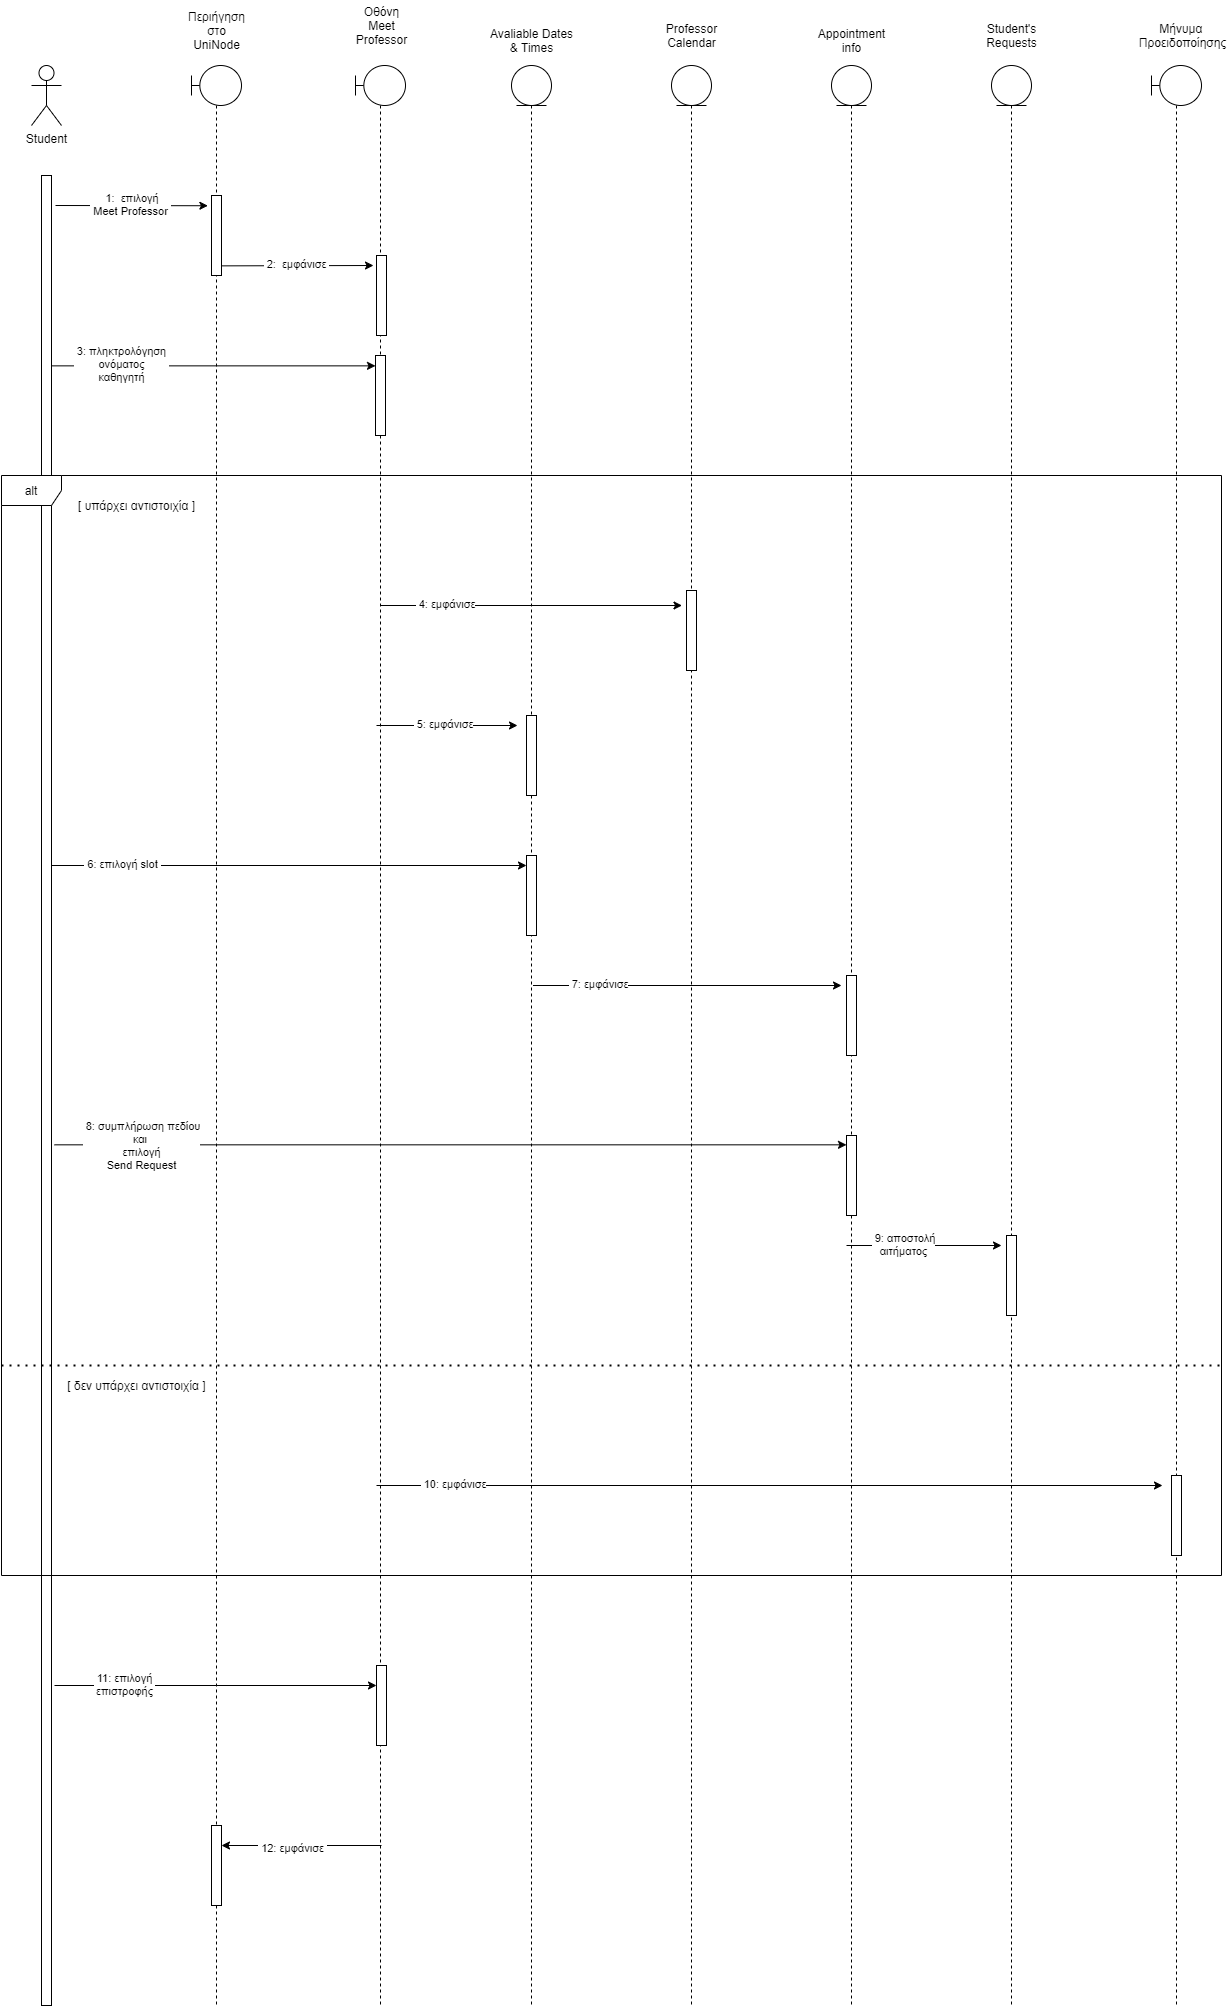

The diagram above was exported from draw.io. Its source (the exported page's mxGraphModel, read from the mxfile embedded in the PNG):
<mxGraphModel dx="1704" dy="1900" grid="1" gridSize="10" guides="1" tooltips="1" connect="1" arrows="1" fold="1" page="1" pageScale="1" pageWidth="827" pageHeight="1169" math="0" shadow="0">
  <root>
    <mxCell id="0" />
    <mxCell id="1" parent="0" />
    <mxCell id="QJZJgho4e-iSEv_iecKh-1" value="Student" style="shape=umlActor;verticalLabelPosition=bottom;verticalAlign=top;html=1;" vertex="1" parent="1">
      <mxGeometry x="40" y="60" width="30" height="60" as="geometry" />
    </mxCell>
    <mxCell id="QJZJgho4e-iSEv_iecKh-2" value="" style="html=1;points=[];perimeter=orthogonalPerimeter;" vertex="1" parent="1">
      <mxGeometry x="50" y="170" width="10" height="1830" as="geometry" />
    </mxCell>
    <mxCell id="QJZJgho4e-iSEv_iecKh-6" value="" style="shape=umlLifeline;participant=umlBoundary;perimeter=lifelinePerimeter;whiteSpace=wrap;html=1;container=1;collapsible=0;recursiveResize=0;verticalAlign=top;spacingTop=36;outlineConnect=0;" vertex="1" parent="1">
      <mxGeometry x="200" y="60" width="50" height="1940" as="geometry" />
    </mxCell>
    <mxCell id="QJZJgho4e-iSEv_iecKh-7" value="" style="shape=umlLifeline;participant=umlBoundary;perimeter=lifelinePerimeter;whiteSpace=wrap;html=1;container=1;collapsible=0;recursiveResize=0;verticalAlign=top;spacingTop=36;outlineConnect=0;" vertex="1" parent="1">
      <mxGeometry x="364" y="60" width="50" height="1940" as="geometry" />
    </mxCell>
    <mxCell id="QJZJgho4e-iSEv_iecKh-8" value="Περιήγηση&lt;br&gt;στο&lt;br&gt;UniNode" style="text;html=1;align=center;verticalAlign=middle;resizable=0;points=[];autosize=1;strokeColor=none;" vertex="1" parent="1">
      <mxGeometry x="190" width="70" height="50" as="geometry" />
    </mxCell>
    <mxCell id="QJZJgho4e-iSEv_iecKh-9" value="Οθόνη&lt;br&gt;Meet&lt;br&gt;Professor" style="text;html=1;align=center;verticalAlign=middle;resizable=0;points=[];autosize=1;strokeColor=none;" vertex="1" parent="1">
      <mxGeometry x="355" y="-5" width="70" height="50" as="geometry" />
    </mxCell>
    <mxCell id="QJZJgho4e-iSEv_iecKh-11" value="" style="endArrow=classic;html=1;entryX=-0.36;entryY=0.128;entryDx=0;entryDy=0;entryPerimeter=0;" edge="1" parent="1" target="QJZJgho4e-iSEv_iecKh-13">
      <mxGeometry width="50" height="50" relative="1" as="geometry">
        <mxPoint x="64" y="200" as="sourcePoint" />
        <mxPoint x="380" y="180" as="targetPoint" />
      </mxGeometry>
    </mxCell>
    <mxCell id="QJZJgho4e-iSEv_iecKh-12" value="&amp;nbsp;1:&amp;nbsp;&amp;nbsp;επιλογή&lt;br&gt;&amp;nbsp;Meet Professor&amp;nbsp;" style="edgeLabel;html=1;align=center;verticalAlign=middle;resizable=0;points=[];" vertex="1" connectable="0" parent="QJZJgho4e-iSEv_iecKh-11">
      <mxGeometry x="-0.4778" y="2" relative="1" as="geometry">
        <mxPoint x="34" as="offset" />
      </mxGeometry>
    </mxCell>
    <mxCell id="QJZJgho4e-iSEv_iecKh-13" value="" style="html=1;points=[];perimeter=orthogonalPerimeter;" vertex="1" parent="1">
      <mxGeometry x="220" y="190" width="10" height="80" as="geometry" />
    </mxCell>
    <mxCell id="QJZJgho4e-iSEv_iecKh-14" value="" style="endArrow=classic;html=1;exitX=1.44;exitY=0.036;exitDx=0;exitDy=0;exitPerimeter=0;entryX=-0.36;entryY=0.128;entryDx=0;entryDy=0;entryPerimeter=0;" edge="1" parent="1">
      <mxGeometry width="50" height="50" relative="1" as="geometry">
        <mxPoint x="229.99999999999997" y="260.3599999999999" as="sourcePoint" />
        <mxPoint x="382" y="260" as="targetPoint" />
      </mxGeometry>
    </mxCell>
    <mxCell id="QJZJgho4e-iSEv_iecKh-15" value="&amp;nbsp;2:&amp;nbsp;&amp;nbsp;εμφάνισε&amp;nbsp;" style="edgeLabel;html=1;align=center;verticalAlign=middle;resizable=0;points=[];" vertex="1" connectable="0" parent="QJZJgho4e-iSEv_iecKh-14">
      <mxGeometry x="-0.4778" y="2" relative="1" as="geometry">
        <mxPoint x="34" as="offset" />
      </mxGeometry>
    </mxCell>
    <mxCell id="QJZJgho4e-iSEv_iecKh-16" value="" style="html=1;points=[];perimeter=orthogonalPerimeter;" vertex="1" parent="1">
      <mxGeometry x="385" y="250" width="10" height="80" as="geometry" />
    </mxCell>
    <mxCell id="QJZJgho4e-iSEv_iecKh-18" value="" style="endArrow=classic;html=1;exitX=1.44;exitY=0.036;exitDx=0;exitDy=0;exitPerimeter=0;" edge="1" parent="1" target="QJZJgho4e-iSEv_iecKh-20">
      <mxGeometry width="50" height="50" relative="1" as="geometry">
        <mxPoint x="60" y="360.3599999999999" as="sourcePoint" />
        <mxPoint x="370" y="360" as="targetPoint" />
      </mxGeometry>
    </mxCell>
    <mxCell id="QJZJgho4e-iSEv_iecKh-19" value="&amp;nbsp;3: πληκτρολόγηση&amp;nbsp;&lt;br&gt;ονόματος&lt;br&gt;καθηγητή" style="edgeLabel;html=1;align=center;verticalAlign=middle;resizable=0;points=[];" vertex="1" connectable="0" parent="QJZJgho4e-iSEv_iecKh-18">
      <mxGeometry x="-0.4778" y="2" relative="1" as="geometry">
        <mxPoint x="-15" as="offset" />
      </mxGeometry>
    </mxCell>
    <mxCell id="QJZJgho4e-iSEv_iecKh-20" value="" style="html=1;points=[];perimeter=orthogonalPerimeter;" vertex="1" parent="1">
      <mxGeometry x="384" y="350" width="10" height="80" as="geometry" />
    </mxCell>
    <mxCell id="QJZJgho4e-iSEv_iecKh-26" value="" style="shape=umlLifeline;participant=umlEntity;perimeter=lifelinePerimeter;whiteSpace=wrap;html=1;container=1;collapsible=0;recursiveResize=0;verticalAlign=top;spacingTop=36;outlineConnect=0;" vertex="1" parent="1">
      <mxGeometry x="520" y="60" width="40" height="1940" as="geometry" />
    </mxCell>
    <mxCell id="QJZJgho4e-iSEv_iecKh-28" value="&lt;span style=&quot;font-family: &amp;#34;helvetica&amp;#34;&quot;&gt;Avaliable Dates&lt;/span&gt;&lt;br style=&quot;font-family: &amp;#34;helvetica&amp;#34;&quot;&gt;&lt;span style=&quot;font-family: &amp;#34;helvetica&amp;#34;&quot;&gt;&amp;amp; Times&lt;/span&gt;" style="text;html=1;align=center;verticalAlign=middle;resizable=0;points=[];autosize=1;strokeColor=none;" vertex="1" parent="1">
      <mxGeometry x="490" y="20" width="100" height="30" as="geometry" />
    </mxCell>
    <mxCell id="QJZJgho4e-iSEv_iecKh-29" value="" style="shape=umlLifeline;participant=umlEntity;perimeter=lifelinePerimeter;whiteSpace=wrap;html=1;container=1;collapsible=0;recursiveResize=0;verticalAlign=top;spacingTop=36;outlineConnect=0;" vertex="1" parent="1">
      <mxGeometry x="680" y="60" width="40" height="1940" as="geometry" />
    </mxCell>
    <mxCell id="QJZJgho4e-iSEv_iecKh-30" value="Professor&lt;br&gt;Calendar" style="text;html=1;align=center;verticalAlign=middle;resizable=0;points=[];autosize=1;strokeColor=none;" vertex="1" parent="1">
      <mxGeometry x="665" y="15" width="70" height="30" as="geometry" />
    </mxCell>
    <mxCell id="QJZJgho4e-iSEv_iecKh-33" value="" style="html=1;points=[];perimeter=orthogonalPerimeter;" vertex="1" parent="1">
      <mxGeometry x="695" y="585" width="10" height="80" as="geometry" />
    </mxCell>
    <mxCell id="QJZJgho4e-iSEv_iecKh-36" value="" style="html=1;points=[];perimeter=orthogonalPerimeter;" vertex="1" parent="1">
      <mxGeometry x="535" y="710" width="10" height="80" as="geometry" />
    </mxCell>
    <mxCell id="QJZJgho4e-iSEv_iecKh-39" value="" style="html=1;points=[];perimeter=orthogonalPerimeter;" vertex="1" parent="1">
      <mxGeometry x="535" y="849.9999999999995" width="10" height="80" as="geometry" />
    </mxCell>
    <mxCell id="QJZJgho4e-iSEv_iecKh-40" value="" style="shape=umlLifeline;participant=umlEntity;perimeter=lifelinePerimeter;whiteSpace=wrap;html=1;container=1;collapsible=0;recursiveResize=0;verticalAlign=top;spacingTop=36;outlineConnect=0;" vertex="1" parent="1">
      <mxGeometry x="840" y="60" width="40" height="1940" as="geometry" />
    </mxCell>
    <mxCell id="QJZJgho4e-iSEv_iecKh-41" value="Appointment&lt;br&gt;info" style="text;html=1;align=center;verticalAlign=middle;resizable=0;points=[];autosize=1;strokeColor=none;" vertex="1" parent="1">
      <mxGeometry x="820" y="20" width="80" height="30" as="geometry" />
    </mxCell>
    <mxCell id="QJZJgho4e-iSEv_iecKh-44" value="" style="html=1;points=[];perimeter=orthogonalPerimeter;" vertex="1" parent="1">
      <mxGeometry x="855" y="969.9999999999995" width="10" height="80" as="geometry" />
    </mxCell>
    <mxCell id="QJZJgho4e-iSEv_iecKh-51" value="" style="html=1;points=[];perimeter=orthogonalPerimeter;" vertex="1" parent="1">
      <mxGeometry x="855" y="1129.9999999999995" width="10" height="80" as="geometry" />
    </mxCell>
    <mxCell id="QJZJgho4e-iSEv_iecKh-55" value="" style="shape=umlLifeline;participant=umlEntity;perimeter=lifelinePerimeter;whiteSpace=wrap;html=1;container=1;collapsible=0;recursiveResize=0;verticalAlign=top;spacingTop=36;outlineConnect=0;" vertex="1" parent="1">
      <mxGeometry x="1000" y="60" width="40" height="1940" as="geometry" />
    </mxCell>
    <mxCell id="QJZJgho4e-iSEv_iecKh-56" value="Student's&lt;br&gt;Requests" style="text;html=1;align=center;verticalAlign=middle;resizable=0;points=[];autosize=1;strokeColor=none;" vertex="1" parent="1">
      <mxGeometry x="985" y="15" width="70" height="30" as="geometry" />
    </mxCell>
    <mxCell id="QJZJgho4e-iSEv_iecKh-57" value="" style="html=1;points=[];perimeter=orthogonalPerimeter;" vertex="1" parent="1">
      <mxGeometry x="1015" y="1229.9999999999995" width="10" height="80" as="geometry" />
    </mxCell>
    <mxCell id="QJZJgho4e-iSEv_iecKh-58" value="" style="shape=umlLifeline;participant=umlBoundary;perimeter=lifelinePerimeter;whiteSpace=wrap;html=1;container=1;collapsible=0;recursiveResize=0;verticalAlign=top;spacingTop=36;outlineConnect=0;" vertex="1" parent="1">
      <mxGeometry x="1160" y="60" width="50" height="1940" as="geometry" />
    </mxCell>
    <mxCell id="QJZJgho4e-iSEv_iecKh-59" value="Μήνυμα&amp;nbsp;&lt;br&gt;Προειδοποίησης" style="text;html=1;align=center;verticalAlign=middle;resizable=0;points=[];autosize=1;strokeColor=none;" vertex="1" parent="1">
      <mxGeometry x="1140.5" y="15" width="100" height="30" as="geometry" />
    </mxCell>
    <mxCell id="QJZJgho4e-iSEv_iecKh-62" value="" style="html=1;points=[];perimeter=orthogonalPerimeter;" vertex="1" parent="1">
      <mxGeometry x="1180" y="1470" width="10" height="80" as="geometry" />
    </mxCell>
    <mxCell id="QJZJgho4e-iSEv_iecKh-64" value="" style="endArrow=none;dashed=1;html=1;dashPattern=1 3;strokeWidth=2;" edge="1" parent="1">
      <mxGeometry width="50" height="50" relative="1" as="geometry">
        <mxPoint x="10" y="1360" as="sourcePoint" />
        <mxPoint x="1230" y="1360" as="targetPoint" />
      </mxGeometry>
    </mxCell>
    <mxCell id="QJZJgho4e-iSEv_iecKh-65" value="" style="endArrow=classic;html=1;exitX=1.44;exitY=0.036;exitDx=0;exitDy=0;exitPerimeter=0;" edge="1" parent="1">
      <mxGeometry width="50" height="50" relative="1" as="geometry">
        <mxPoint x="389.5" y="599.9999999999995" as="sourcePoint" />
        <mxPoint x="690.5" y="599.9999999999995" as="targetPoint" />
      </mxGeometry>
    </mxCell>
    <mxCell id="QJZJgho4e-iSEv_iecKh-66" value="&amp;nbsp;4: εμφάνισε" style="edgeLabel;html=1;align=center;verticalAlign=middle;resizable=0;points=[];" vertex="1" connectable="0" parent="QJZJgho4e-iSEv_iecKh-65">
      <mxGeometry x="-0.4778" y="2" relative="1" as="geometry">
        <mxPoint x="-15" as="offset" />
      </mxGeometry>
    </mxCell>
    <mxCell id="QJZJgho4e-iSEv_iecKh-67" value="" style="endArrow=classic;html=1;exitX=1.44;exitY=0.036;exitDx=0;exitDy=0;exitPerimeter=0;" edge="1" parent="1">
      <mxGeometry width="50" height="50" relative="1" as="geometry">
        <mxPoint x="855" y="1239.9999999999995" as="sourcePoint" />
        <mxPoint x="1010" y="1240" as="targetPoint" />
      </mxGeometry>
    </mxCell>
    <mxCell id="QJZJgho4e-iSEv_iecKh-68" value="&amp;nbsp;9: αποστολή&lt;br&gt;αιτήματος" style="edgeLabel;html=1;align=center;verticalAlign=middle;resizable=0;points=[];" vertex="1" connectable="0" parent="QJZJgho4e-iSEv_iecKh-67">
      <mxGeometry x="-0.4778" y="2" relative="1" as="geometry">
        <mxPoint x="16" as="offset" />
      </mxGeometry>
    </mxCell>
    <mxCell id="QJZJgho4e-iSEv_iecKh-69" value="" style="endArrow=classic;html=1;exitX=1.44;exitY=0.036;exitDx=0;exitDy=0;exitPerimeter=0;" edge="1" parent="1">
      <mxGeometry width="50" height="50" relative="1" as="geometry">
        <mxPoint x="63" y="1139.3299999999995" as="sourcePoint" />
        <mxPoint x="855" y="1139.3299999999995" as="targetPoint" />
      </mxGeometry>
    </mxCell>
    <mxCell id="QJZJgho4e-iSEv_iecKh-70" value="&amp;nbsp;8: συμπλήρωση πεδίου&lt;br&gt;και&amp;nbsp;&lt;br&gt;επιλογή&lt;br&gt;Send Request" style="edgeLabel;html=1;align=center;verticalAlign=middle;resizable=0;points=[];" vertex="1" connectable="0" parent="QJZJgho4e-iSEv_iecKh-69">
      <mxGeometry x="-0.4778" y="2" relative="1" as="geometry">
        <mxPoint x="-120" y="2" as="offset" />
      </mxGeometry>
    </mxCell>
    <mxCell id="QJZJgho4e-iSEv_iecKh-71" value="" style="endArrow=classic;html=1;exitX=1.44;exitY=0.036;exitDx=0;exitDy=0;exitPerimeter=0;" edge="1" parent="1">
      <mxGeometry width="50" height="50" relative="1" as="geometry">
        <mxPoint x="541.5" y="979.9999999999995" as="sourcePoint" />
        <mxPoint x="850" y="980" as="targetPoint" />
      </mxGeometry>
    </mxCell>
    <mxCell id="QJZJgho4e-iSEv_iecKh-72" value="&amp;nbsp;7: εμφάνισε" style="edgeLabel;html=1;align=center;verticalAlign=middle;resizable=0;points=[];" vertex="1" connectable="0" parent="QJZJgho4e-iSEv_iecKh-71">
      <mxGeometry x="-0.4778" y="2" relative="1" as="geometry">
        <mxPoint x="-15" as="offset" />
      </mxGeometry>
    </mxCell>
    <mxCell id="QJZJgho4e-iSEv_iecKh-73" value="" style="endArrow=classic;html=1;exitX=1.44;exitY=0.036;exitDx=0;exitDy=0;exitPerimeter=0;" edge="1" parent="1">
      <mxGeometry width="50" height="50" relative="1" as="geometry">
        <mxPoint x="60" y="859.9999999999995" as="sourcePoint" />
        <mxPoint x="535" y="859.9999999999995" as="targetPoint" />
      </mxGeometry>
    </mxCell>
    <mxCell id="QJZJgho4e-iSEv_iecKh-74" value="&amp;nbsp;6: επιλογή slot&amp;nbsp;" style="edgeLabel;html=1;align=center;verticalAlign=middle;resizable=0;points=[];" vertex="1" connectable="0" parent="QJZJgho4e-iSEv_iecKh-73">
      <mxGeometry x="-0.4778" y="2" relative="1" as="geometry">
        <mxPoint x="-54" as="offset" />
      </mxGeometry>
    </mxCell>
    <mxCell id="QJZJgho4e-iSEv_iecKh-75" value="" style="endArrow=classic;html=1;exitX=1.44;exitY=0.036;exitDx=0;exitDy=0;exitPerimeter=0;" edge="1" parent="1">
      <mxGeometry width="50" height="50" relative="1" as="geometry">
        <mxPoint x="385" y="719.9999999999995" as="sourcePoint" />
        <mxPoint x="526" y="719.9999999999995" as="targetPoint" />
      </mxGeometry>
    </mxCell>
    <mxCell id="QJZJgho4e-iSEv_iecKh-76" value="&amp;nbsp;5: εμφάνισε" style="edgeLabel;html=1;align=center;verticalAlign=middle;resizable=0;points=[];" vertex="1" connectable="0" parent="QJZJgho4e-iSEv_iecKh-75">
      <mxGeometry x="-0.4778" y="2" relative="1" as="geometry">
        <mxPoint x="29" as="offset" />
      </mxGeometry>
    </mxCell>
    <mxCell id="QJZJgho4e-iSEv_iecKh-81" value="alt" style="shape=umlFrame;whiteSpace=wrap;html=1;" vertex="1" parent="1">
      <mxGeometry x="10" y="470" width="1220" height="1100" as="geometry" />
    </mxCell>
    <mxCell id="QJZJgho4e-iSEv_iecKh-82" value="[ δεν υπάρχει αντιστοιχία ]" style="text;html=1;align=center;verticalAlign=middle;resizable=0;points=[];autosize=1;strokeColor=none;" vertex="1" parent="1">
      <mxGeometry x="70" y="1370" width="150" height="20" as="geometry" />
    </mxCell>
    <mxCell id="QJZJgho4e-iSEv_iecKh-83" value="[ υπάρχει αντιστοιχία ]" style="text;html=1;align=center;verticalAlign=middle;resizable=0;points=[];autosize=1;strokeColor=none;" vertex="1" parent="1">
      <mxGeometry x="80" y="490" width="130" height="20" as="geometry" />
    </mxCell>
    <mxCell id="QJZJgho4e-iSEv_iecKh-84" value="" style="endArrow=classic;html=1;exitX=1.44;exitY=0.036;exitDx=0;exitDy=0;exitPerimeter=0;" edge="1" parent="1">
      <mxGeometry width="50" height="50" relative="1" as="geometry">
        <mxPoint x="385" y="1480" as="sourcePoint" />
        <mxPoint x="1171" y="1480" as="targetPoint" />
      </mxGeometry>
    </mxCell>
    <mxCell id="QJZJgho4e-iSEv_iecKh-85" value="&amp;nbsp;10: εμφάνισε" style="edgeLabel;html=1;align=center;verticalAlign=middle;resizable=0;points=[];" vertex="1" connectable="0" parent="QJZJgho4e-iSEv_iecKh-84">
      <mxGeometry x="-0.4778" y="2" relative="1" as="geometry">
        <mxPoint x="-129" as="offset" />
      </mxGeometry>
    </mxCell>
    <mxCell id="QJZJgho4e-iSEv_iecKh-86" value="" style="endArrow=classic;html=1;exitX=1.44;exitY=0.036;exitDx=0;exitDy=0;exitPerimeter=0;" edge="1" parent="1" target="QJZJgho4e-iSEv_iecKh-88">
      <mxGeometry width="50" height="50" relative="1" as="geometry">
        <mxPoint x="63" y="1679.9999999999998" as="sourcePoint" />
        <mxPoint x="387" y="1679.9999999999998" as="targetPoint" />
      </mxGeometry>
    </mxCell>
    <mxCell id="QJZJgho4e-iSEv_iecKh-87" value="&amp;nbsp;11: επιλογή &lt;br&gt;επιστροφής" style="edgeLabel;html=1;align=center;verticalAlign=middle;resizable=0;points=[];" vertex="1" connectable="0" parent="QJZJgho4e-iSEv_iecKh-86">
      <mxGeometry x="-0.4778" y="2" relative="1" as="geometry">
        <mxPoint x="-15" as="offset" />
      </mxGeometry>
    </mxCell>
    <mxCell id="QJZJgho4e-iSEv_iecKh-88" value="" style="html=1;points=[];perimeter=orthogonalPerimeter;" vertex="1" parent="1">
      <mxGeometry x="385" y="1660" width="10" height="80" as="geometry" />
    </mxCell>
    <mxCell id="QJZJgho4e-iSEv_iecKh-91" value="" style="endArrow=classic;html=1;" edge="1" parent="1" target="QJZJgho4e-iSEv_iecKh-92">
      <mxGeometry width="50" height="50" relative="1" as="geometry">
        <mxPoint x="390" y="1840" as="sourcePoint" />
        <mxPoint x="240" y="1840" as="targetPoint" />
      </mxGeometry>
    </mxCell>
    <mxCell id="QJZJgho4e-iSEv_iecKh-93" value="&amp;nbsp;12: εμφάνισε&amp;nbsp;" style="edgeLabel;html=1;align=center;verticalAlign=middle;resizable=0;points=[];" vertex="1" connectable="0" parent="QJZJgho4e-iSEv_iecKh-91">
      <mxGeometry x="0.3517" y="2" relative="1" as="geometry">
        <mxPoint x="18" as="offset" />
      </mxGeometry>
    </mxCell>
    <mxCell id="QJZJgho4e-iSEv_iecKh-92" value="" style="html=1;points=[];perimeter=orthogonalPerimeter;" vertex="1" parent="1">
      <mxGeometry x="220" y="1820" width="10" height="80" as="geometry" />
    </mxCell>
  </root>
</mxGraphModel>